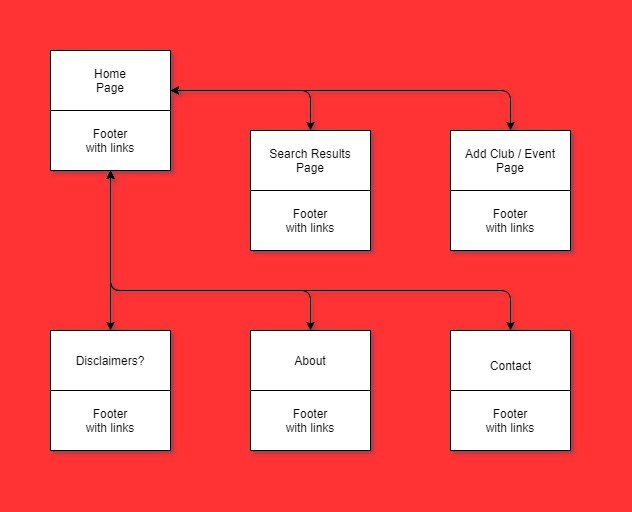

The diagram above was exported from draw.io. Its source (the exported page's mxGraphModel, read from the mxfile embedded in the PNG):
<mxGraphModel dx="782" dy="447" grid="1" gridSize="10" guides="1" tooltips="1" connect="1" arrows="1" fold="1" page="1" pageScale="1" pageWidth="1100" pageHeight="850" background="#FF3333" math="0" shadow="0">
  <root>
    <mxCell id="0" />
    <mxCell id="1" parent="0" />
    <mxCell id="1zfMTA55QVwDvx01rsk7-1" value="" style="rounded=0;whiteSpace=wrap;html=1;" vertex="1" parent="1">
      <mxGeometry x="80" y="120" width="120" height="60" as="geometry" />
    </mxCell>
    <mxCell id="1zfMTA55QVwDvx01rsk7-2" value="" style="rounded=0;whiteSpace=wrap;html=1;" vertex="1" parent="1">
      <mxGeometry x="80" y="180" width="120" height="60" as="geometry" />
    </mxCell>
    <mxCell id="1zfMTA55QVwDvx01rsk7-3" value="" style="rounded=0;whiteSpace=wrap;html=1;" vertex="1" parent="1">
      <mxGeometry x="280" y="200" width="120" height="60" as="geometry" />
    </mxCell>
    <mxCell id="1zfMTA55QVwDvx01rsk7-4" value="" style="rounded=0;whiteSpace=wrap;html=1;" vertex="1" parent="1">
      <mxGeometry x="280" y="260" width="120" height="60" as="geometry" />
    </mxCell>
    <mxCell id="1zfMTA55QVwDvx01rsk7-19" value="" style="rounded=0;whiteSpace=wrap;html=1;" vertex="1" parent="1">
      <mxGeometry x="280" y="400" width="120" height="60" as="geometry" />
    </mxCell>
    <mxCell id="1zfMTA55QVwDvx01rsk7-17" value="" style="rounded=0;whiteSpace=wrap;html=1;" vertex="1" parent="1">
      <mxGeometry x="280" y="400" width="120" height="60" as="geometry" />
    </mxCell>
    <mxCell id="1zfMTA55QVwDvx01rsk7-5" value="" style="rounded=0;whiteSpace=wrap;html=1;" vertex="1" parent="1">
      <mxGeometry x="480" y="200" width="120" height="60" as="geometry" />
    </mxCell>
    <mxCell id="1zfMTA55QVwDvx01rsk7-6" value="" style="rounded=0;whiteSpace=wrap;html=1;" vertex="1" parent="1">
      <mxGeometry x="480" y="260" width="120" height="60" as="geometry" />
    </mxCell>
    <mxCell id="1zfMTA55QVwDvx01rsk7-7" value="" style="endArrow=classic;startArrow=classic;html=1;entryX=0.5;entryY=0;entryDx=0;entryDy=0;" edge="1" parent="1" target="1zfMTA55QVwDvx01rsk7-3">
      <mxGeometry width="50" height="50" relative="1" as="geometry">
        <mxPoint x="200" y="160" as="sourcePoint" />
        <mxPoint x="390" y="120" as="targetPoint" />
        <Array as="points">
          <mxPoint x="340" y="160" />
        </Array>
      </mxGeometry>
    </mxCell>
    <mxCell id="1zfMTA55QVwDvx01rsk7-9" value="" style="endArrow=classic;startArrow=classic;html=1;entryX=0.5;entryY=0;entryDx=0;entryDy=0;" edge="1" parent="1" target="1zfMTA55QVwDvx01rsk7-5">
      <mxGeometry width="50" height="50" relative="1" as="geometry">
        <mxPoint x="200" y="160" as="sourcePoint" />
        <mxPoint x="540" y="190" as="targetPoint" />
        <Array as="points">
          <mxPoint x="540" y="160" />
        </Array>
      </mxGeometry>
    </mxCell>
    <mxCell id="1zfMTA55QVwDvx01rsk7-10" value="" style="rounded=0;whiteSpace=wrap;html=1;" vertex="1" parent="1">
      <mxGeometry x="80" y="400" width="120" height="60" as="geometry" />
    </mxCell>
    <mxCell id="1zfMTA55QVwDvx01rsk7-11" value="" style="rounded=0;whiteSpace=wrap;html=1;" vertex="1" parent="1">
      <mxGeometry x="280" y="400" width="120" height="60" as="geometry" />
    </mxCell>
    <mxCell id="1zfMTA55QVwDvx01rsk7-12" value="" style="rounded=0;whiteSpace=wrap;html=1;" vertex="1" parent="1">
      <mxGeometry x="480" y="400" width="120" height="60" as="geometry" />
    </mxCell>
    <mxCell id="1zfMTA55QVwDvx01rsk7-13" value="" style="endArrow=classic;startArrow=classic;html=1;entryX=0.5;entryY=1;entryDx=0;entryDy=0;exitX=0.5;exitY=0;exitDx=0;exitDy=0;" edge="1" parent="1" source="1zfMTA55QVwDvx01rsk7-10" target="1zfMTA55QVwDvx01rsk7-2">
      <mxGeometry width="50" height="50" relative="1" as="geometry">
        <mxPoint x="115" y="320" as="sourcePoint" />
        <mxPoint x="165" y="270" as="targetPoint" />
      </mxGeometry>
    </mxCell>
    <mxCell id="1zfMTA55QVwDvx01rsk7-14" value="" style="endArrow=classic;startArrow=classic;html=1;entryX=0.5;entryY=1;entryDx=0;entryDy=0;exitX=0.5;exitY=0;exitDx=0;exitDy=0;" edge="1" parent="1" source="1zfMTA55QVwDvx01rsk7-11" target="1zfMTA55QVwDvx01rsk7-2">
      <mxGeometry width="50" height="50" relative="1" as="geometry">
        <mxPoint x="340" y="400" as="sourcePoint" />
        <mxPoint x="150" y="220" as="targetPoint" />
        <Array as="points">
          <mxPoint x="340" y="360" />
          <mxPoint x="140" y="360" />
        </Array>
      </mxGeometry>
    </mxCell>
    <mxCell id="1zfMTA55QVwDvx01rsk7-15" value="" style="endArrow=classic;startArrow=classic;html=1;exitX=0.5;exitY=0;exitDx=0;exitDy=0;entryX=0.5;entryY=1;entryDx=0;entryDy=0;" edge="1" parent="1" source="1zfMTA55QVwDvx01rsk7-12" target="1zfMTA55QVwDvx01rsk7-2">
      <mxGeometry width="50" height="50" relative="1" as="geometry">
        <mxPoint x="540" y="390" as="sourcePoint" />
        <mxPoint x="340" y="320" as="targetPoint" />
        <Array as="points">
          <mxPoint x="540" y="360" />
          <mxPoint x="140" y="360" />
        </Array>
      </mxGeometry>
    </mxCell>
    <mxCell id="1zfMTA55QVwDvx01rsk7-26" value="" style="rounded=0;whiteSpace=wrap;html=1;" vertex="1" parent="1">
      <mxGeometry x="80" y="460" width="120" height="60" as="geometry" />
    </mxCell>
    <mxCell id="1zfMTA55QVwDvx01rsk7-27" value="" style="rounded=0;whiteSpace=wrap;html=1;" vertex="1" parent="1">
      <mxGeometry x="280" y="460" width="120" height="60" as="geometry" />
    </mxCell>
    <mxCell id="1zfMTA55QVwDvx01rsk7-28" value="" style="rounded=0;whiteSpace=wrap;html=1;" vertex="1" parent="1">
      <mxGeometry x="480" y="460" width="120" height="60" as="geometry" />
    </mxCell>
    <mxCell id="1zfMTA55QVwDvx01rsk7-29" value="Footer&lt;br&gt;with links&lt;br&gt;" style="text;html=1;strokeColor=none;fillColor=none;align=center;verticalAlign=middle;whiteSpace=wrap;rounded=0;" vertex="1" parent="1">
      <mxGeometry x="95" y="200" width="90" height="20" as="geometry" />
    </mxCell>
    <mxCell id="1zfMTA55QVwDvx01rsk7-30" value="Footer&lt;br&gt;with links&lt;br&gt;" style="text;html=1;strokeColor=none;fillColor=none;align=center;verticalAlign=middle;whiteSpace=wrap;rounded=0;" vertex="1" parent="1">
      <mxGeometry x="495" y="480" width="90" height="20" as="geometry" />
    </mxCell>
    <mxCell id="1zfMTA55QVwDvx01rsk7-31" value="Footer&lt;br&gt;with links&lt;br&gt;" style="text;html=1;strokeColor=none;fillColor=none;align=center;verticalAlign=middle;whiteSpace=wrap;rounded=0;" vertex="1" parent="1">
      <mxGeometry x="295" y="280" width="90" height="20" as="geometry" />
    </mxCell>
    <mxCell id="1zfMTA55QVwDvx01rsk7-33" value="Footer&lt;br&gt;with links&lt;br&gt;" style="text;html=1;strokeColor=none;fillColor=none;align=center;verticalAlign=middle;whiteSpace=wrap;rounded=0;" vertex="1" parent="1">
      <mxGeometry x="495" y="280" width="90" height="20" as="geometry" />
    </mxCell>
    <mxCell id="1zfMTA55QVwDvx01rsk7-34" value="Footer&lt;br&gt;with links&lt;br&gt;" style="text;html=1;strokeColor=none;fillColor=none;align=center;verticalAlign=middle;whiteSpace=wrap;rounded=0;" vertex="1" parent="1">
      <mxGeometry x="95" y="480" width="90" height="20" as="geometry" />
    </mxCell>
    <mxCell id="1zfMTA55QVwDvx01rsk7-36" value="Footer&lt;br&gt;with links&lt;br&gt;" style="text;html=1;strokeColor=none;fillColor=none;align=center;verticalAlign=middle;whiteSpace=wrap;rounded=0;" vertex="1" parent="1">
      <mxGeometry x="295" y="480" width="90" height="20" as="geometry" />
    </mxCell>
    <mxCell id="1zfMTA55QVwDvx01rsk7-38" value="Home Page" style="text;html=1;strokeColor=none;fillColor=none;align=center;verticalAlign=middle;whiteSpace=wrap;rounded=0;" vertex="1" parent="1">
      <mxGeometry x="120" y="140" width="40" height="20" as="geometry" />
    </mxCell>
    <mxCell id="1zfMTA55QVwDvx01rsk7-41" value="Contact" style="text;html=1;strokeColor=none;fillColor=none;align=center;verticalAlign=middle;whiteSpace=wrap;rounded=0;" vertex="1" parent="1">
      <mxGeometry x="502.5" y="425" width="75" height="20" as="geometry" />
    </mxCell>
    <mxCell id="1zfMTA55QVwDvx01rsk7-42" value="Search Results&lt;br&gt;Page" style="text;html=1;strokeColor=none;fillColor=none;align=center;verticalAlign=middle;whiteSpace=wrap;rounded=0;" vertex="1" parent="1">
      <mxGeometry x="295" y="220" width="90" height="20" as="geometry" />
    </mxCell>
    <mxCell id="1zfMTA55QVwDvx01rsk7-43" value="Add Club / Event&lt;br&gt;Page&lt;br&gt;" style="text;html=1;strokeColor=none;fillColor=none;align=center;verticalAlign=middle;whiteSpace=wrap;rounded=0;" vertex="1" parent="1">
      <mxGeometry x="485" y="220" width="110" height="20" as="geometry" />
    </mxCell>
    <mxCell id="1zfMTA55QVwDvx01rsk7-48" value="Disclaimers?" style="text;html=1;strokeColor=none;fillColor=none;align=center;verticalAlign=middle;whiteSpace=wrap;rounded=0;" vertex="1" parent="1">
      <mxGeometry x="90" y="420" width="100" height="20" as="geometry" />
    </mxCell>
    <mxCell id="1zfMTA55QVwDvx01rsk7-51" value="About" style="text;html=1;strokeColor=none;fillColor=none;align=center;verticalAlign=middle;whiteSpace=wrap;rounded=0;" vertex="1" parent="1">
      <mxGeometry x="305" y="420" width="70" height="20" as="geometry" />
    </mxCell>
  </root>
</mxGraphModel>